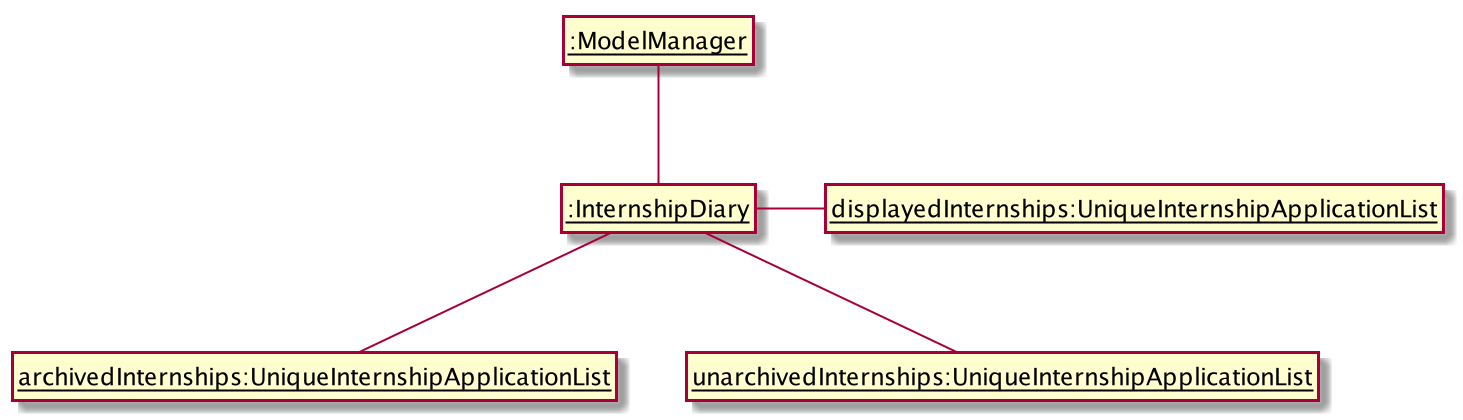

The diagram above was rendered by PlantUML. Its source (embedded in the PNG):
@startuml

hide circle
hide empty members
skinparam classAttributeIconSize 0

class "<u>:ModelManager" as ModelManager {
}

class "<u>:InternshipDiary" as InternshipDiary {
}

class "<u>displayedInternships:UniqueInternshipApplicationList" as displayedInternships {
}

class "<u>archivedInternships:UniqueInternshipApplicationList" as archivedInternships {
}

class "<u>unarchivedInternships:UniqueInternshipApplicationList" as unarchivedInternships {
}

InternshipDiary -up- ModelManager
InternshipDiary -right- displayedInternships
InternshipDiary -down- archivedInternships
InternshipDiary -down- unarchivedInternships


@enduml